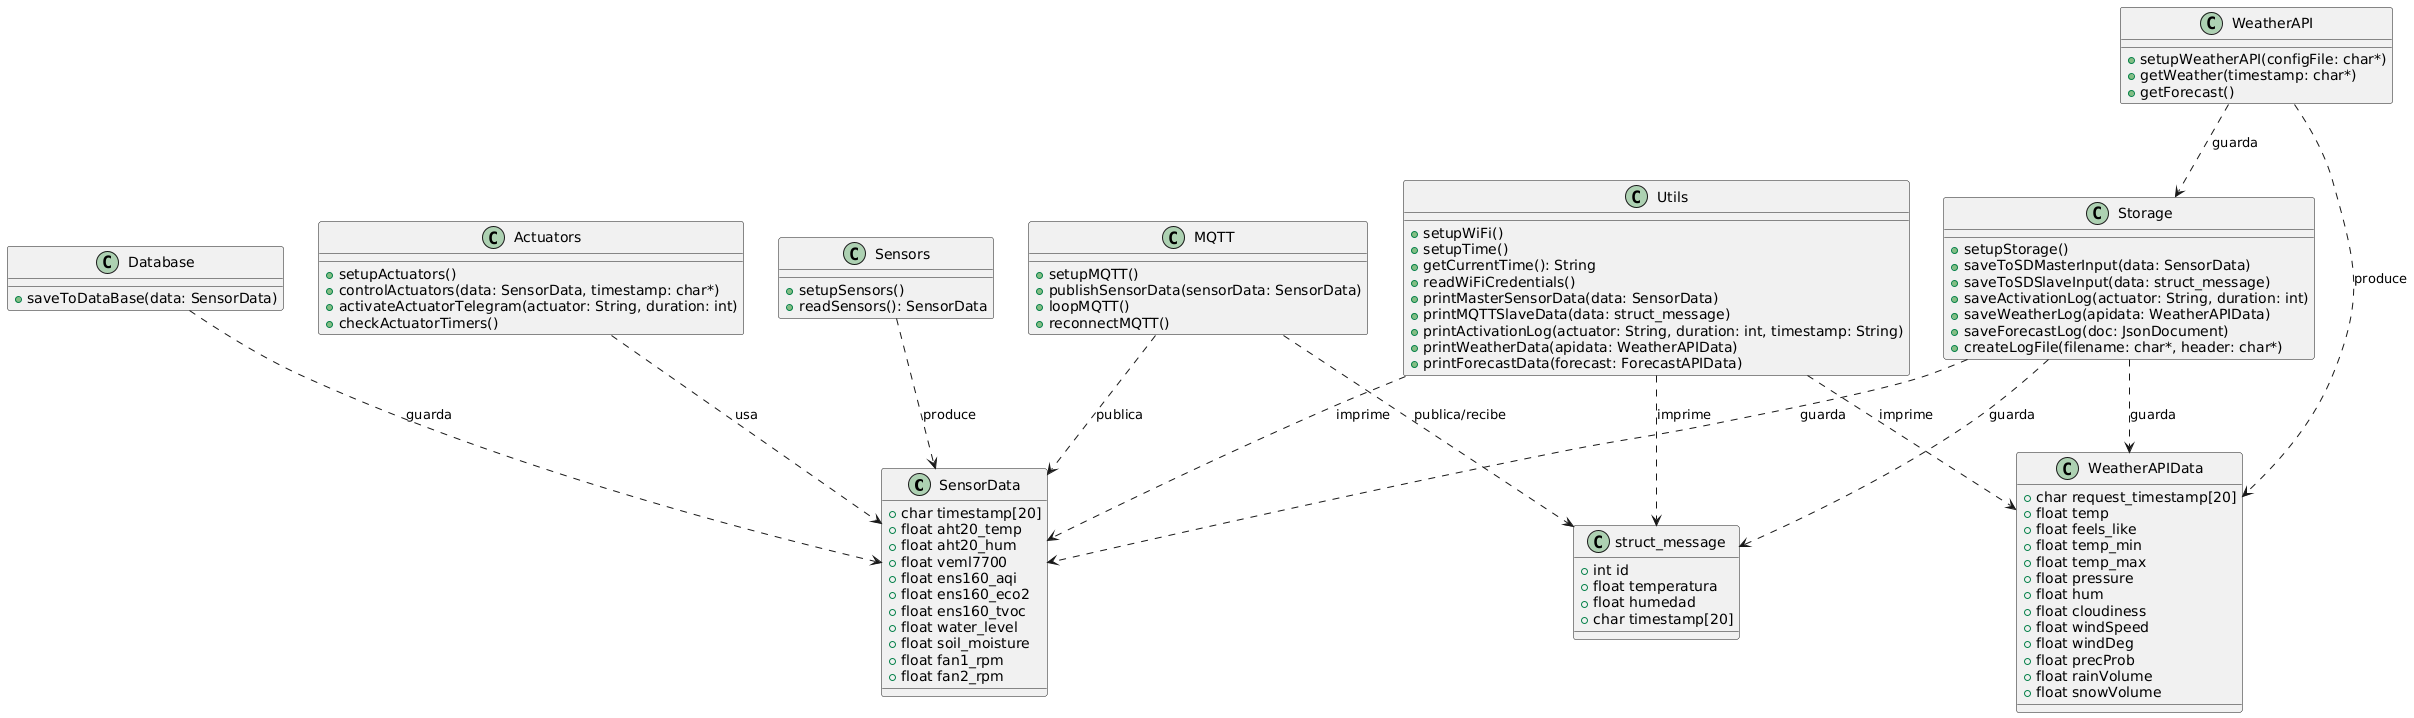

The diagram above was rendered by PlantUML. Its source (embedded in the PNG):
@startuml
' ==== ESTRUCTURAS PRINCIPALES ====

class SensorData {
    +char timestamp[20]
    +float aht20_temp
    +float aht20_hum
    +float veml7700
    +float ens160_aqi
    +float ens160_eco2
    +float ens160_tvoc
    +float water_level
    +float soil_moisture
    +float fan1_rpm
    +float fan2_rpm
}

class struct_message {
    +int id
    +float temperatura
    +float humedad
    +char timestamp[20]
}

class WeatherAPIData {
    +char request_timestamp[20]
    +float temp
    +float feels_like
    +float temp_min
    +float temp_max
    +float pressure
    +float hum
    +float cloudiness
    +float windSpeed
    +float windDeg
    +float precProb
    +float rainVolume
    +float snowVolume
}

' ==== SENSORES ====
class Sensors {
    +setupSensors()
    +readSensors(): SensorData
}

' ==== ACTUADORES ====
class Actuators {
    +setupActuators()
    +controlActuators(data: SensorData, timestamp: char*)
    +activateActuatorTelegram(actuator: String, duration: int)
    +checkActuatorTimers()
}

' ==== MQTT ====
class MQTT {
    +setupMQTT()
    +publishSensorData(sensorData: SensorData)
    +loopMQTT()
    +reconnectMQTT()
}

' ==== ALMACENAMIENTO ====
class Storage {
    +setupStorage()
    +saveToSDMasterInput(data: SensorData)
    +saveToSDSlaveInput(data: struct_message)
    +saveActivationLog(actuator: String, duration: int)
    +saveWeatherLog(apidata: WeatherAPIData)
    +saveForecastLog(doc: JsonDocument)
    +createLogFile(filename: char*, header: char*)
}

' ==== BASE DE DATOS ====
class Database {
    +saveToDataBase(data: SensorData)
}

' ==== WEATHER API ====
class WeatherAPI {
    +setupWeatherAPI(configFile: char*)
    +getWeather(timestamp: char*)
    +getForecast()
}

' ==== UTILIDADES ====
class Utils {
    +setupWiFi()
    +setupTime()
    +getCurrentTime(): String
    +readWiFiCredentials()
    +printMasterSensorData(data: SensorData)
    +printMQTTSlaveData(data: struct_message)
    +printActivationLog(actuator: String, duration: int, timestamp: String)
    +printWeatherData(apidata: WeatherAPIData)
    +printForecastData(forecast: ForecastAPIData)
}

' ==== RELACIONES ENTRE CLASES ====
Sensors ..> SensorData : produce
Actuators ..> SensorData : usa
MQTT ..> SensorData : publica
MQTT ..> struct_message : publica/recibe
Storage ..> SensorData : guarda
Storage ..> struct_message : guarda
Storage ..> WeatherAPIData : guarda
Database ..> SensorData : guarda
WeatherAPI ..> WeatherAPIData : produce
WeatherAPI ..> Storage : guarda
Utils ..> SensorData : imprime
Utils ..> struct_message : imprime
Utils ..> WeatherAPIData : imprime
@enduml